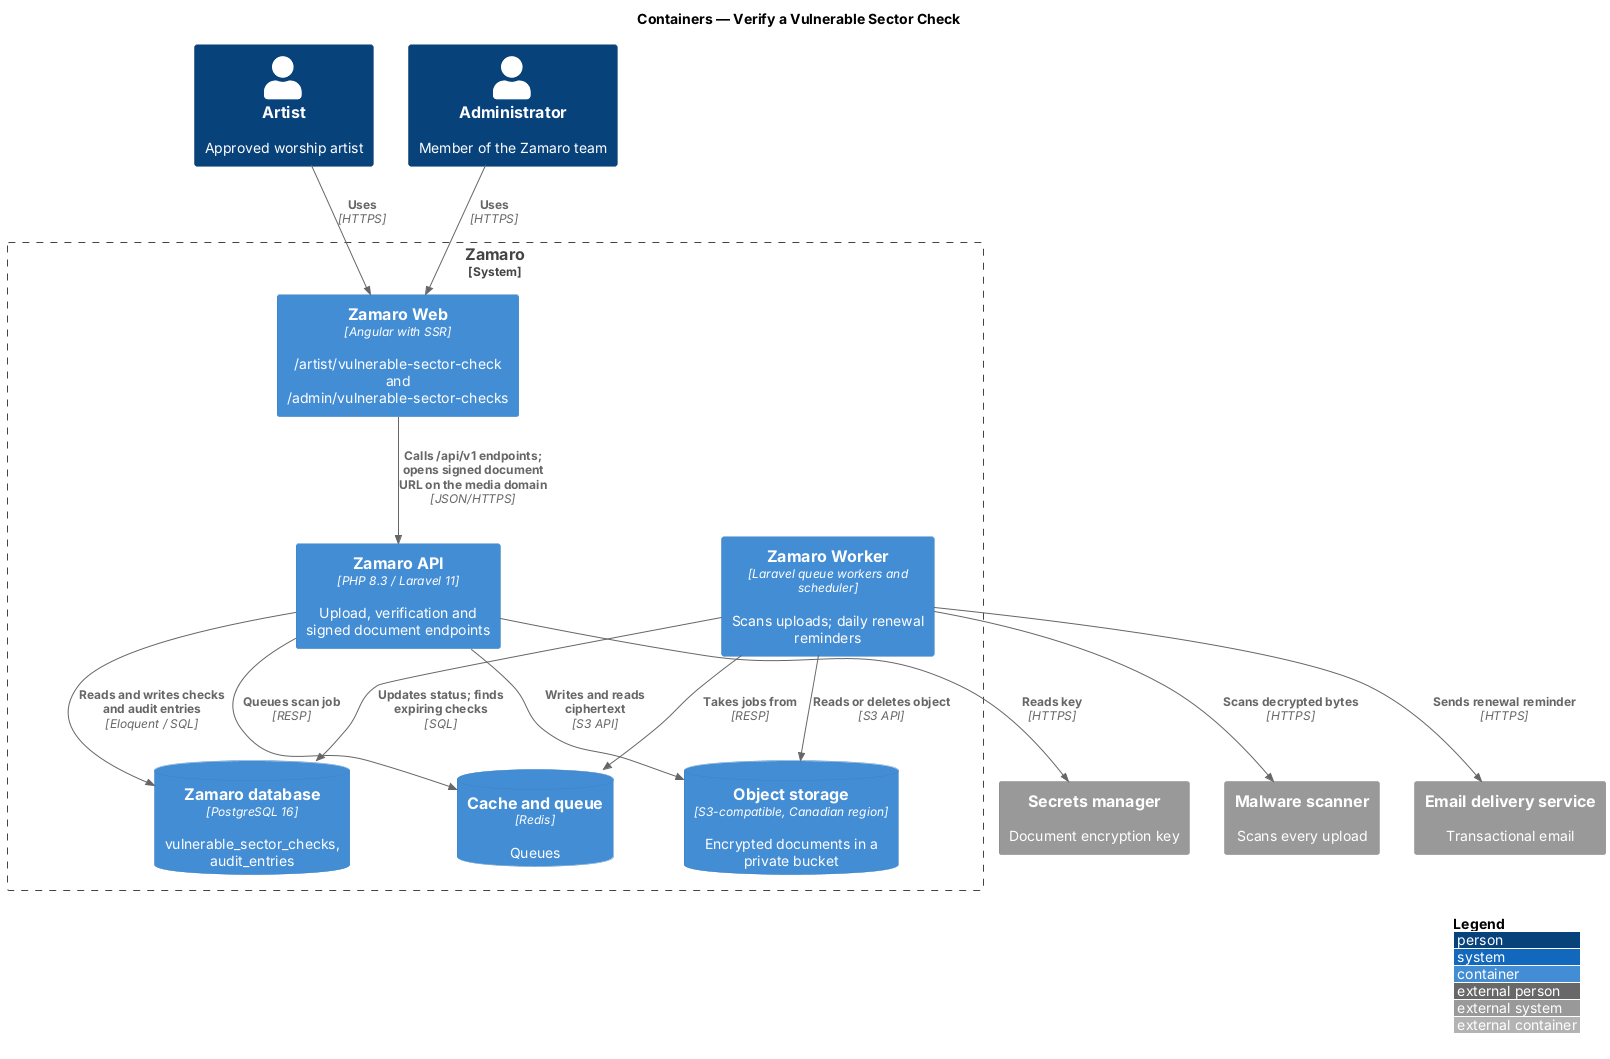

The diagram above was rendered by PlantUML. Its source (embedded in the PNG):
@startuml
!include <C4/C4_Container>
LAYOUT_WITH_LEGEND()
title Containers — Verify a Vulnerable Sector Check

Person(artist, "Artist", "Approved worship artist")
Person(admin, "Administrator", "Member of the Zamaro team")
System_Ext(scanner, "Malware scanner", "Scans every upload")
System_Ext(secrets, "Secrets manager", "Document encryption key")
System_Ext(email, "Email delivery service", "Transactional email")
System_Boundary(zamaro, "Zamaro") {
  Container(web, "Zamaro Web", "Angular with SSR", "/artist/vulnerable-sector-check and /admin/vulnerable-sector-checks")
  Container(api, "Zamaro API", "PHP 8.3 / Laravel 11", "Upload, verification and signed document endpoints")
  Container(worker, "Zamaro Worker", "Laravel queue workers and scheduler", "Scans uploads; daily renewal reminders")
  ContainerDb(db, "Zamaro database", "PostgreSQL 16", "vulnerable_sector_checks, audit_entries")
  ContainerDb(cache, "Cache and queue", "Redis", "Queues")
  ContainerDb(storage, "Object storage", "S3-compatible, Canadian region", "Encrypted documents in a private bucket")
}
Rel(artist, web, "Uses", "HTTPS")
Rel(admin, web, "Uses", "HTTPS")
Rel(web, api, "Calls /api/v1 endpoints; opens signed document URL on the media domain", "JSON/HTTPS")
Rel(api, secrets, "Reads key", "HTTPS")
Rel(api, storage, "Writes and reads ciphertext", "S3 API")
Rel(api, db, "Reads and writes checks and audit entries", "Eloquent / SQL")
Rel(api, cache, "Queues scan job", "RESP")
Rel(worker, cache, "Takes jobs from", "RESP")
Rel(worker, scanner, "Scans decrypted bytes", "HTTPS")
Rel(worker, storage, "Reads or deletes object", "S3 API")
Rel(worker, db, "Updates status; finds expiring checks", "SQL")
Rel(worker, email, "Sends renewal reminder", "HTTPS")
@enduml